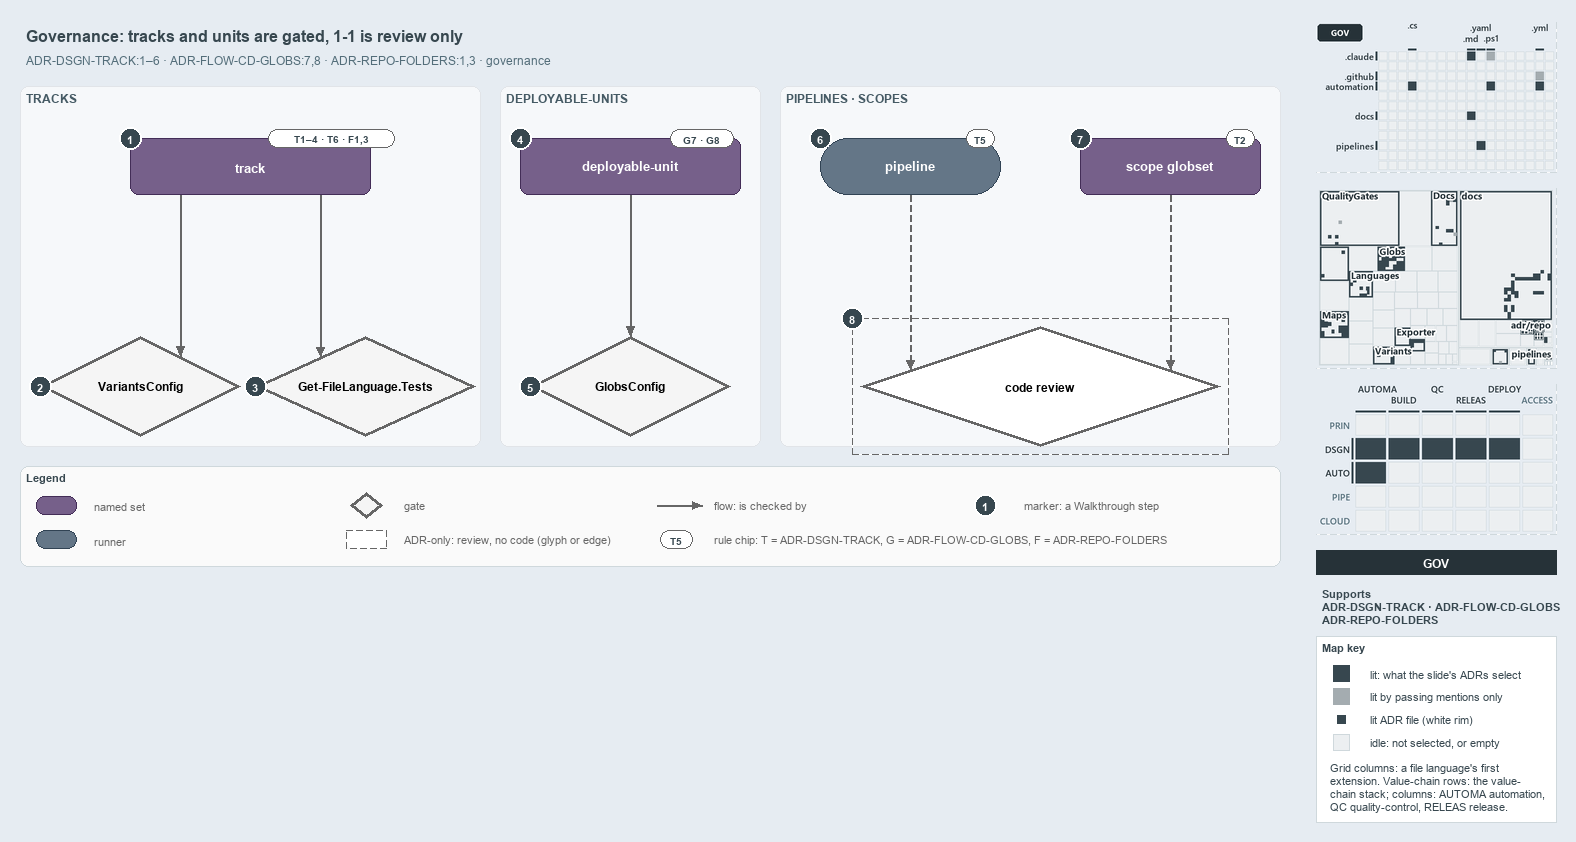

The diagram above was exported from draw.io. Its source (the exported page's mxGraphModel, read from the mxfile embedded in the PNG):
<mxGraphModel dx="1024" dy="768" grid="0" gridSize="10" guides="1" tooltips="1" connect="1" arrows="1" fold="1" page="1" pageScale="1" pageWidth="1572" pageHeight="600" background="#E6ECF2" math="0" shadow="0">
  <root>
    <mxCell id="0" />
    <mxCell id="1" parent="0" />
    <mxCell id="title" value="Governance: tracks and units are gated, 1-1 is review only" style="text;html=1;align=left;verticalAlign=middle;fontSize=16;fontStyle=1;fontColor=#37474F;" vertex="1" parent="1">
      <mxGeometry x="20" y="14" width="1260" height="30" as="geometry" />
    </mxCell>
    <mxCell id="subtitle" value="ADR-DSGN-TRACK:1–6 · ADR-FLOW-CD-GLOBS:7,8 · ADR-REPO-FOLDERS:1,3 · governance" style="text;html=1;align=left;verticalAlign=middle;fontSize=12;fontColor=#546E7A;" vertex="1" parent="1">
      <mxGeometry x="20" y="44" width="1240" height="20" as="geometry" />
    </mxCell>
    <mxCell id="band-tracks" value="TRACKS" style="rounded=1;html=1;arcSize=3;fillColor=#F6F8FA;strokeColor=#E1E4E8;verticalAlign=top;align=left;spacingLeft=8;fontStyle=1;fontSize=12;fontColor=#455A64;" vertex="1" parent="1">
      <mxGeometry x="20" y="80" width="460" height="360" as="geometry" />
    </mxCell>
    <mxCell id="band-units" value="DEPLOYABLE-UNITS" style="rounded=1;html=1;arcSize=3;fillColor=#F6F8FA;strokeColor=#E1E4E8;verticalAlign=top;align=left;spacingLeft=8;fontStyle=1;fontSize=12;fontColor=#455A64;" vertex="1" parent="1">
      <mxGeometry x="500" y="80" width="260" height="360" as="geometry" />
    </mxCell>
    <mxCell id="band-pipelines" value="PIPELINES · SCOPES" style="rounded=1;html=1;arcSize=3;fillColor=#F6F8FA;strokeColor=#E1E4E8;verticalAlign=top;align=left;spacingLeft=8;fontStyle=1;fontSize=12;fontColor=#455A64;" vertex="1" parent="1">
      <mxGeometry x="780" y="80" width="500" height="360" as="geometry" />
    </mxCell>
    <mxCell id="s-track" value="&lt;b&gt;track&lt;/b&gt;" style="rounded=1;whiteSpace=wrap;html=1;arcSize=20;fillColor=#76608a;strokeColor=#432d57;fontSize=13;fontColor=#FFFFFF;" vertex="1" parent="1">
      <mxGeometry x="130" y="132" width="240" height="56" as="geometry" />
    </mxCell>
    <mxCell id="chip-track" value="T1–4 · T6 · F1,3" style="rounded=1;arcSize=50;whiteSpace=wrap;html=1;fillColor=#FFFFFF;strokeColor=#666666;fontColor=#37474F;fontStyle=1;fontSize=10.5;" vertex="1" parent="1">
      <mxGeometry x="268" y="123" width="126" height="18" as="geometry" />
    </mxCell>
    <mxCell id="g-variants" value="&lt;b&gt;VariantsConfig&lt;/b&gt;" style="rhombus;whiteSpace=wrap;html=1;fillColor=#f5f5f5;strokeColor=#666666;strokeWidth=3;fontSize=12;" vertex="1" parent="1">
      <mxGeometry x="40" y="330" width="200" height="100" as="geometry" />
    </mxCell>
    <mxCell id="g-languages" value="&lt;b&gt;Get-FileLanguage.Tests&lt;/b&gt;" style="rhombus;whiteSpace=wrap;html=1;fillColor=#f5f5f5;strokeColor=#666666;strokeWidth=3;fontSize=12;" vertex="1" parent="1">
      <mxGeometry x="255" y="330" width="220" height="100" as="geometry" />
    </mxCell>
    <mxCell id="s-unit" value="&lt;b&gt;deployable-unit&lt;/b&gt;" style="rounded=1;whiteSpace=wrap;html=1;arcSize=20;fillColor=#76608a;strokeColor=#432d57;fontSize=13;fontColor=#FFFFFF;" vertex="1" parent="1">
      <mxGeometry x="520" y="132" width="220" height="56" as="geometry" />
    </mxCell>
    <mxCell id="chip-unit" value="G7 · G8" style="rounded=1;arcSize=50;whiteSpace=wrap;html=1;fillColor=#FFFFFF;strokeColor=#666666;fontColor=#37474F;fontStyle=1;fontSize=10.5;" vertex="1" parent="1">
      <mxGeometry x="670" y="123" width="63" height="18" as="geometry" />
    </mxCell>
    <mxCell id="g-globsconfig" value="&lt;b&gt;GlobsConfig&lt;/b&gt;" style="rhombus;whiteSpace=wrap;html=1;fillColor=#f5f5f5;strokeColor=#666666;strokeWidth=3;fontSize=12;" vertex="1" parent="1">
      <mxGeometry x="530" y="330" width="200" height="100" as="geometry" />
    </mxCell>
    <mxCell id="r-pipeline" value="&lt;b&gt;pipeline&lt;/b&gt;" style="rounded=1;arcSize=50;whiteSpace=wrap;html=1;fillColor=#647687;strokeColor=#314354;fontSize=13;fontColor=#FFFFFF;" vertex="1" parent="1">
      <mxGeometry x="820" y="132" width="180" height="56" as="geometry" />
    </mxCell>
    <mxCell id="chip-pipeline" value="T5" style="rounded=1;arcSize=50;whiteSpace=wrap;html=1;fillColor=#FFFFFF;strokeColor=#666666;fontColor=#37474F;fontStyle=1;fontSize=10.5;" vertex="1" parent="1">
      <mxGeometry x="966" y="123" width="28" height="18" as="geometry" />
    </mxCell>
    <mxCell id="s-scope" value="&lt;b&gt;scope globset&lt;/b&gt;" style="rounded=1;whiteSpace=wrap;html=1;arcSize=20;fillColor=#76608a;strokeColor=#432d57;fontSize=13;fontColor=#FFFFFF;" vertex="1" parent="1">
      <mxGeometry x="1080" y="132" width="180" height="56" as="geometry" />
    </mxCell>
    <mxCell id="chip-scope" value="T2" style="rounded=1;arcSize=50;whiteSpace=wrap;html=1;fillColor=#FFFFFF;strokeColor=#666666;fontColor=#37474F;fontStyle=1;fontSize=10.5;" vertex="1" parent="1">
      <mxGeometry x="1226" y="123" width="28" height="18" as="geometry" />
    </mxCell>
    <mxCell id="g-review" value="&lt;b&gt;code review&lt;/b&gt;" style="rhombus;whiteSpace=wrap;html=1;fillColor=#FFFFFF;strokeColor=#666666;strokeWidth=3;dashed=1;fontSize=12;" vertex="1" parent="1">
      <mxGeometry x="860" y="320" width="360" height="120" as="geometry" />
    </mxCell>
    <mxCell id="g-review-frame" value="" style="rounded=0;html=1;fillColor=none;strokeColor=#666666;dashed=1;" vertex="1" parent="1">
      <mxGeometry x="852" y="312" width="376" height="136" as="geometry" />
    </mxCell>
    <mxCell id="p-edge-track-variants-a" value="" style="text;html=1;strokeColor=none;fillColor=none;" vertex="1" parent="1">
      <mxGeometry x="180" y="188" width="1" height="1" as="geometry" />
    </mxCell>
    <mxCell id="p-edge-track-variants-b" value="" style="text;html=1;strokeColor=none;fillColor=none;" vertex="1" parent="1">
      <mxGeometry x="180" y="350.0" width="1" height="1" as="geometry" />
    </mxCell>
    <mxCell id="edge-track-variants" value="" style="edgeStyle=orthogonalEdgeStyle;rounded=1;html=1;fontSize=11;endArrow=block;strokeColor=#666666;" edge="1" parent="1" source="p-edge-track-variants-a" target="p-edge-track-variants-b">
      <mxGeometry relative="1" as="geometry" />
    </mxCell>
    <mxCell id="p-edge-track-languages-a" value="" style="text;html=1;strokeColor=none;fillColor=none;" vertex="1" parent="1">
      <mxGeometry x="320" y="188" width="1" height="1" as="geometry" />
    </mxCell>
    <mxCell id="p-edge-track-languages-b" value="" style="text;html=1;strokeColor=none;fillColor=none;" vertex="1" parent="1">
      <mxGeometry x="320" y="350.5" width="1" height="1" as="geometry" />
    </mxCell>
    <mxCell id="edge-track-languages" value="" style="edgeStyle=orthogonalEdgeStyle;rounded=1;html=1;fontSize=11;endArrow=block;strokeColor=#666666;" edge="1" parent="1" source="p-edge-track-languages-a" target="p-edge-track-languages-b">
      <mxGeometry relative="1" as="geometry" />
    </mxCell>
    <mxCell id="p-edge-unit-globsconfig-a" value="" style="text;html=1;strokeColor=none;fillColor=none;" vertex="1" parent="1">
      <mxGeometry x="630" y="188" width="1" height="1" as="geometry" />
    </mxCell>
    <mxCell id="p-edge-unit-globsconfig-b" value="" style="text;html=1;strokeColor=none;fillColor=none;" vertex="1" parent="1">
      <mxGeometry x="630" y="330" width="1" height="1" as="geometry" />
    </mxCell>
    <mxCell id="edge-unit-globsconfig" value="" style="edgeStyle=orthogonalEdgeStyle;rounded=1;html=1;fontSize=11;endArrow=block;strokeColor=#666666;" edge="1" parent="1" source="p-edge-unit-globsconfig-a" target="p-edge-unit-globsconfig-b">
      <mxGeometry relative="1" as="geometry" />
    </mxCell>
    <mxCell id="p-edge-pipeline-review-a" value="" style="text;html=1;strokeColor=none;fillColor=none;" vertex="1" parent="1">
      <mxGeometry x="910" y="188" width="1" height="1" as="geometry" />
    </mxCell>
    <mxCell id="p-edge-pipeline-review-b" value="" style="text;html=1;strokeColor=none;fillColor=none;" vertex="1" parent="1">
      <mxGeometry x="910" y="363.3" width="1" height="1" as="geometry" />
    </mxCell>
    <mxCell id="edge-pipeline-review" value="" style="edgeStyle=orthogonalEdgeStyle;rounded=1;html=1;fontSize=11;endArrow=block;strokeColor=#666666;dashed=1;" edge="1" parent="1" source="p-edge-pipeline-review-a" target="p-edge-pipeline-review-b">
      <mxGeometry relative="1" as="geometry" />
    </mxCell>
    <mxCell id="p-edge-scope-review-a" value="" style="text;html=1;strokeColor=none;fillColor=none;" vertex="1" parent="1">
      <mxGeometry x="1170" y="188" width="1" height="1" as="geometry" />
    </mxCell>
    <mxCell id="p-edge-scope-review-b" value="" style="text;html=1;strokeColor=none;fillColor=none;" vertex="1" parent="1">
      <mxGeometry x="1170" y="363.3" width="1" height="1" as="geometry" />
    </mxCell>
    <mxCell id="edge-scope-review" value="" style="edgeStyle=orthogonalEdgeStyle;rounded=1;html=1;fontSize=11;endArrow=block;strokeColor=#666666;dashed=1;" edge="1" parent="1" source="p-edge-scope-review-a" target="p-edge-scope-review-b">
      <mxGeometry relative="1" as="geometry" />
    </mxCell>
    <mxCell id="mark-1" value="1" style="ellipse;html=1;fillColor=#37474F;strokeColor=#FFFFFF;strokeWidth=2;fontColor=#FFFFFF;fontStyle=1;fontSize=11;" vertex="1" parent="1">
      <mxGeometry x="119" y="121" width="22" height="22" as="geometry" />
    </mxCell>
    <mxCell id="mark-2" value="2" style="ellipse;html=1;fillColor=#37474F;strokeColor=#FFFFFF;strokeWidth=2;fontColor=#FFFFFF;fontStyle=1;fontSize=11;" vertex="1" parent="1">
      <mxGeometry x="29" y="369" width="22" height="22" as="geometry" />
    </mxCell>
    <mxCell id="mark-3" value="3" style="ellipse;html=1;fillColor=#37474F;strokeColor=#FFFFFF;strokeWidth=2;fontColor=#FFFFFF;fontStyle=1;fontSize=11;" vertex="1" parent="1">
      <mxGeometry x="244" y="369" width="22" height="22" as="geometry" />
    </mxCell>
    <mxCell id="mark-4" value="4" style="ellipse;html=1;fillColor=#37474F;strokeColor=#FFFFFF;strokeWidth=2;fontColor=#FFFFFF;fontStyle=1;fontSize=11;" vertex="1" parent="1">
      <mxGeometry x="509" y="121" width="22" height="22" as="geometry" />
    </mxCell>
    <mxCell id="mark-5" value="5" style="ellipse;html=1;fillColor=#37474F;strokeColor=#FFFFFF;strokeWidth=2;fontColor=#FFFFFF;fontStyle=1;fontSize=11;" vertex="1" parent="1">
      <mxGeometry x="519" y="369" width="22" height="22" as="geometry" />
    </mxCell>
    <mxCell id="mark-6" value="6" style="ellipse;html=1;fillColor=#37474F;strokeColor=#FFFFFF;strokeWidth=2;fontColor=#FFFFFF;fontStyle=1;fontSize=11;" vertex="1" parent="1">
      <mxGeometry x="809" y="121" width="22" height="22" as="geometry" />
    </mxCell>
    <mxCell id="mark-7" value="7" style="ellipse;html=1;fillColor=#37474F;strokeColor=#FFFFFF;strokeWidth=2;fontColor=#FFFFFF;fontStyle=1;fontSize=11;" vertex="1" parent="1">
      <mxGeometry x="1069" y="121" width="22" height="22" as="geometry" />
    </mxCell>
    <mxCell id="mark-8" value="8" style="ellipse;html=1;fillColor=#37474F;strokeColor=#FFFFFF;strokeWidth=2;fontColor=#FFFFFF;fontStyle=1;fontSize=11;" vertex="1" parent="1">
      <mxGeometry x="841" y="301" width="22" height="22" as="geometry" />
    </mxCell>
    <mxCell id="legend" value="&lt;b&gt;Legend&lt;/b&gt;" style="rounded=1;whiteSpace=wrap;html=1;arcSize=6;fillColor=#FAFAFA;strokeColor=#CFD8DC;align=left;verticalAlign=top;spacing=8;fontSize=11;fontColor=#37474F;" vertex="1" parent="1">
      <mxGeometry x="20" y="460" width="1260" height="100" as="geometry" />
    </mxCell>
    <mxCell id="legend-1" value="" style="rounded=1;whiteSpace=wrap;html=1;arcSize=20;fillColor=#76608a;strokeColor=#432d57;fontColor=#FFFFFF;" vertex="1" parent="1">
      <mxGeometry x="36" y="490" width="40" height="18" as="geometry" />
    </mxCell>
    <mxCell id="legend-1-text" value="named set" style="text;html=1;align=left;verticalAlign=middle;fontSize=11;fontColor=#666666;" vertex="1" parent="1">
      <mxGeometry x="88" y="489" width="250" height="20" as="geometry" />
    </mxCell>
    <mxCell id="legend-2" value="" style="rounded=1;arcSize=50;whiteSpace=wrap;html=1;fillColor=#647687;strokeColor=#314354;fontColor=#FFFFFF;" vertex="1" parent="1">
      <mxGeometry x="36" y="524" width="40" height="18" as="geometry" />
    </mxCell>
    <mxCell id="legend-2-text" value="runner" style="text;html=1;align=left;verticalAlign=middle;fontSize=11;fontColor=#666666;" vertex="1" parent="1">
      <mxGeometry x="88" y="523" width="250" height="20" as="geometry" />
    </mxCell>
    <mxCell id="legend-3" value="" style="rhombus;whiteSpace=wrap;html=1;fillColor=#f5f5f5;strokeColor=#666666;strokeWidth=3;" vertex="1" parent="1">
      <mxGeometry x="350" y="486" width="32" height="26" as="geometry" />
    </mxCell>
    <mxCell id="legend-3-text" value="gate" style="text;html=1;align=left;verticalAlign=middle;fontSize=11;fontColor=#666666;" vertex="1" parent="1">
      <mxGeometry x="398" y="489" width="250" height="20" as="geometry" />
    </mxCell>
    <mxCell id="legend-4" value="" style="rounded=1;whiteSpace=wrap;html=1;arcSize=20;fillColor=#FFFFFF;strokeColor=#666666;dashed=1;" vertex="1" parent="1">
      <mxGeometry x="346" y="524" width="40" height="18" as="geometry" />
    </mxCell>
    <mxCell id="legend-4-text" value="ADR-only: review, no code (glyph or edge)" style="text;html=1;align=left;verticalAlign=middle;fontSize=11;fontColor=#666666;" vertex="1" parent="1">
      <mxGeometry x="398" y="523" width="250" height="20" as="geometry" />
    </mxCell>
    <mxCell id="p-legend-5-a" value="" style="text;html=1;strokeColor=none;fillColor=none;" vertex="1" parent="1">
      <mxGeometry x="656" y="499" width="1" height="1" as="geometry" />
    </mxCell>
    <mxCell id="p-legend-5-b" value="" style="text;html=1;strokeColor=none;fillColor=none;" vertex="1" parent="1">
      <mxGeometry x="702" y="499" width="1" height="1" as="geometry" />
    </mxCell>
    <mxCell id="legend-5" value="" style="edgeStyle=orthogonalEdgeStyle;rounded=1;html=1;fontSize=11;endArrow=block;strokeColor=#666666;" edge="1" parent="1" source="p-legend-5-a" target="p-legend-5-b">
      <mxGeometry relative="1" as="geometry" />
    </mxCell>
    <mxCell id="legend-5-text" value="flow: is checked by" style="text;html=1;align=left;verticalAlign=middle;fontSize=11;fontColor=#666666;" vertex="1" parent="1">
      <mxGeometry x="708" y="489" width="250" height="20" as="geometry" />
    </mxCell>
    <mxCell id="legend-6" value="T5" style="rounded=1;arcSize=50;whiteSpace=wrap;html=1;fillColor=#FFFFFF;strokeColor=#666666;fontColor=#37474F;fontStyle=1;fontSize=10.5;" vertex="1" parent="1">
      <mxGeometry x="660" y="524" width="32" height="18" as="geometry" />
    </mxCell>
    <mxCell id="legend-6-text" value="rule chip: T = ADR-DSGN-TRACK, G = ADR-FLOW-CD-GLOBS, F = ADR-REPO-FOLDERS" style="text;html=1;align=left;verticalAlign=middle;fontSize=11;fontColor=#666666;" vertex="1" parent="1">
      <mxGeometry x="708" y="523" width="250" height="20" as="geometry" />
    </mxCell>
    <mxCell id="legend-7" value="1" style="ellipse;html=1;fillColor=#37474F;strokeColor=#FFFFFF;strokeWidth=2;fontColor=#FFFFFF;fontStyle=1;fontSize=11;" vertex="1" parent="1">
      <mxGeometry x="974" y="488" width="22" height="22" as="geometry" />
    </mxCell>
    <mxCell id="legend-7-text" value="marker: a Walkthrough step" style="text;html=1;align=left;verticalAlign=middle;fontSize=11;fontColor=#666666;" vertex="1" parent="1">
      <mxGeometry x="1018" y="489" width="230" height="20" as="geometry" />
    </mxCell>
    <mxCell id="minimap-grid" value="" style="shape=image;html=1;imageAspect=0;aspect=fixed;verticalLabelPosition=bottom;strokeColor=#CFD8DC;dashed=1;fillColor=#FAFAFA;image=data:image/png,(base64 omitted: 12996 chars);" vertex="1" parent="1">
      <mxGeometry x="1316" y="16" width="240" height="150" as="geometry" />
    </mxCell>
    <mxCell id="minimap-tree" value="" style="shape=image;html=1;imageAspect=0;aspect=fixed;verticalLabelPosition=bottom;strokeColor=#CFD8DC;dashed=1;fillColor=#FAFAFA;image=data:image/png,(base64 omitted: 27608 chars);" vertex="1" parent="1">
      <mxGeometry x="1316" y="182" width="240" height="180" as="geometry" />
    </mxCell>
    <mxCell id="minimap-chain" value="" style="shape=image;html=1;imageAspect=0;aspect=fixed;verticalLabelPosition=bottom;strokeColor=#CFD8DC;dashed=1;fillColor=#FAFAFA;image=data:image/png,(base64 omitted: 14376 chars);" vertex="1" parent="1">
      <mxGeometry x="1316" y="378" width="240" height="150" as="geometry" />
    </mxCell>
    <mxCell id="lens-badge" value="GOV" style="rounded=0;whiteSpace=wrap;html=1;align=center;verticalAlign=middle;fontSize=12;fontStyle=1;fontColor=#FFFFFF;fillColor=#263238;strokeColor=none;" vertex="1" parent="1">
      <mxGeometry x="1316" y="544" width="240" height="24" as="geometry" />
    </mxCell>
    <mxCell id="supports" value="&lt;b&gt;Supports&lt;/b&gt;&lt;br&gt;ADR-DSGN-TRACK · ADR-FLOW-CD-GLOBS&lt;br&gt;ADR-REPO-FOLDERS" style="text;html=1;whiteSpace=wrap;align=left;verticalAlign=top;fontSize=11;fontColor=#37474F;" vertex="1" parent="1">
      <mxGeometry x="1316" y="576" width="240" height="46" as="geometry" />
    </mxCell>
    <mxCell id="mapkey" value="&lt;b&gt;Map key&lt;/b&gt;" style="rounded=0;whiteSpace=wrap;html=1;align=left;verticalAlign=top;fontSize=11;fontColor=#37474F;fillColor=#FFFFFF;strokeColor=#CFD8DC;spacingLeft=8;spacingTop=2;" vertex="1" parent="1">
      <mxGeometry x="1316" y="630" width="240" height="186" as="geometry" />
    </mxCell>
    <mxCell id="mapkey-lit" value="" style="rounded=0;html=1;fillColor=#37474F;strokeColor=#37474F;" vertex="1" parent="1">
      <mxGeometry x="1333.0" y="659.0" width="16" height="16" as="geometry" />
    </mxCell>
    <mxCell id="mapkey-lit-text" value="lit: what the slide's ADRs select" style="text;html=1;align=left;verticalAlign=middle;fontSize=11;fontColor=#37474F;" vertex="1" parent="1">
      <mxGeometry x="1364" y="657" width="184" height="20" as="geometry" />
    </mxCell>
    <mxCell id="mapkey-touched" value="" style="rounded=0;html=1;fillColor=#A4ACB0;strokeColor=#A4ACB0;" vertex="1" parent="1">
      <mxGeometry x="1333.0" y="682.0" width="16" height="16" as="geometry" />
    </mxCell>
    <mxCell id="mapkey-touched-text" value="lit by passing mentions only" style="text;html=1;align=left;verticalAlign=middle;fontSize=11;fontColor=#37474F;" vertex="1" parent="1">
      <mxGeometry x="1364" y="680" width="184" height="20" as="geometry" />
    </mxCell>
    <mxCell id="mapkey-adr" value="" style="rounded=0;html=1;fillColor=#37474F;strokeColor=#FFFFFF;strokeWidth=2;" vertex="1" parent="1">
      <mxGeometry x="1335.0" y="707.0" width="12" height="12" as="geometry" />
    </mxCell>
    <mxCell id="mapkey-adr-text" value="lit ADR file (white rim)" style="text;html=1;align=left;verticalAlign=middle;fontSize=11;fontColor=#37474F;" vertex="1" parent="1">
      <mxGeometry x="1364" y="703" width="184" height="20" as="geometry" />
    </mxCell>
    <mxCell id="mapkey-idle" value="" style="rounded=0;html=1;fillColor=#ECEFF1;strokeColor=#CFD8DC;" vertex="1" parent="1">
      <mxGeometry x="1333.0" y="728.0" width="16" height="16" as="geometry" />
    </mxCell>
    <mxCell id="mapkey-idle-text" value="idle: not selected, or empty" style="text;html=1;align=left;verticalAlign=middle;fontSize=11;fontColor=#37474F;" vertex="1" parent="1">
      <mxGeometry x="1364" y="726" width="184" height="20" as="geometry" />
    </mxCell>
    <mxCell id="mapkey-codes" value="Grid columns: a file language's first&lt;br&gt;extension. Value-chain rows: the value-&lt;br&gt;chain stack; columns: AUTOMA automation,&lt;br&gt;QC quality-control, RELEAS release." style="text;html=1;align=left;verticalAlign=top;whiteSpace=wrap;fontSize=11;fontColor=#37474F;" vertex="1" parent="1">
      <mxGeometry x="1324" y="750" width="224" height="60" as="geometry" />
    </mxCell>
  </root>
</mxGraphModel>